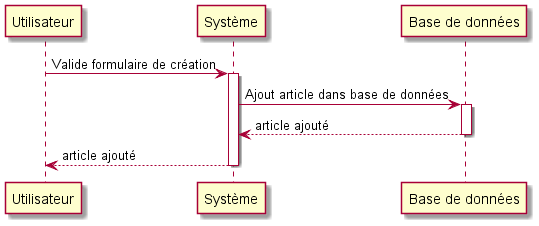

The diagram above was rendered by PlantUML. Its source (embedded in the PNG):
@startuml
participant Utilisateur as U
participant "Syst<U+00E8>me" as S
participant "Base de donn<U+00E9>es" as B
U -> S : Valide formulaire de cr<U+00E9>ation
activate S
S -> B : Ajout article dans base de donn<U+00E9>es
activate B
return article ajout<U+00E9>
return article ajout<U+00E9>
@enduml